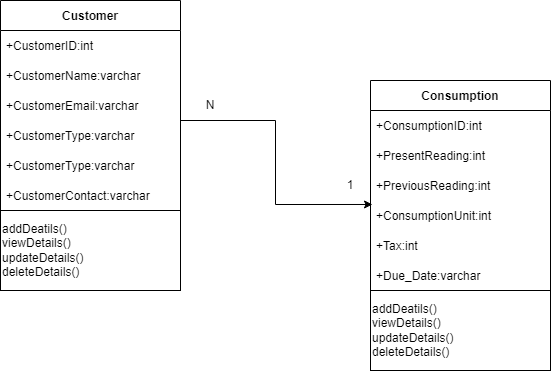

The diagram above was exported from draw.io. Its source (the exported page's mxGraphModel, read from the mxfile embedded in the PNG):
<mxGraphModel dx="868" dy="450" grid="1" gridSize="10" guides="1" tooltips="1" connect="1" arrows="1" fold="1" page="1" pageScale="1" pageWidth="827" pageHeight="1169" math="0" shadow="0">
  <root>
    <mxCell id="WIyWlLk6GJQsqaUBKTNV-0" />
    <mxCell id="WIyWlLk6GJQsqaUBKTNV-1" parent="WIyWlLk6GJQsqaUBKTNV-0" />
    <mxCell id="pyo0mmryVFOYJWDUCzm1-19" style="edgeStyle=orthogonalEdgeStyle;rounded=0;orthogonalLoop=1;jettySize=auto;html=1;entryX=0.011;entryY=0.133;entryDx=0;entryDy=0;entryPerimeter=0;fontColor=#000000;" edge="1" parent="WIyWlLk6GJQsqaUBKTNV-1" source="pyo0mmryVFOYJWDUCzm1-0" target="pyo0mmryVFOYJWDUCzm1-14">
      <mxGeometry relative="1" as="geometry" />
    </mxCell>
    <mxCell id="pyo0mmryVFOYJWDUCzm1-0" value="Customer" style="swimlane;fontStyle=1;childLayout=stackLayout;horizontal=1;startSize=30;horizontalStack=0;resizeParent=1;resizeParentMax=0;resizeLast=0;collapsible=1;marginBottom=0;fontColor=#000000;" vertex="1" parent="WIyWlLk6GJQsqaUBKTNV-1">
      <mxGeometry x="120" y="160" width="180" height="240" as="geometry" />
    </mxCell>
    <mxCell id="pyo0mmryVFOYJWDUCzm1-1" value="+CustomerID:int" style="text;strokeColor=none;fillColor=none;align=left;verticalAlign=middle;spacingLeft=4;spacingRight=4;overflow=hidden;points=[[0,0.5],[1,0.5]];portConstraint=eastwest;rotatable=0;" vertex="1" parent="pyo0mmryVFOYJWDUCzm1-0">
      <mxGeometry y="30" width="180" height="30" as="geometry" />
    </mxCell>
    <mxCell id="pyo0mmryVFOYJWDUCzm1-2" value="+CustomerName:varchar" style="text;strokeColor=none;fillColor=none;align=left;verticalAlign=middle;spacingLeft=4;spacingRight=4;overflow=hidden;points=[[0,0.5],[1,0.5]];portConstraint=eastwest;rotatable=0;" vertex="1" parent="pyo0mmryVFOYJWDUCzm1-0">
      <mxGeometry y="60" width="180" height="30" as="geometry" />
    </mxCell>
    <mxCell id="pyo0mmryVFOYJWDUCzm1-7" value="+CustomerEmail:varchar" style="text;strokeColor=none;fillColor=none;align=left;verticalAlign=middle;spacingLeft=4;spacingRight=4;overflow=hidden;points=[[0,0.5],[1,0.5]];portConstraint=eastwest;rotatable=0;" vertex="1" parent="pyo0mmryVFOYJWDUCzm1-0">
      <mxGeometry y="90" width="180" height="30" as="geometry" />
    </mxCell>
    <mxCell id="pyo0mmryVFOYJWDUCzm1-6" value="+CustomerType:varchar" style="text;strokeColor=none;fillColor=none;align=left;verticalAlign=middle;spacingLeft=4;spacingRight=4;overflow=hidden;points=[[0,0.5],[1,0.5]];portConstraint=eastwest;rotatable=0;" vertex="1" parent="pyo0mmryVFOYJWDUCzm1-0">
      <mxGeometry y="120" width="180" height="30" as="geometry" />
    </mxCell>
    <mxCell id="pyo0mmryVFOYJWDUCzm1-18" value="+CustomerType:varchar" style="text;strokeColor=none;fillColor=none;align=left;verticalAlign=middle;spacingLeft=4;spacingRight=4;overflow=hidden;points=[[0,0.5],[1,0.5]];portConstraint=eastwest;rotatable=0;" vertex="1" parent="pyo0mmryVFOYJWDUCzm1-0">
      <mxGeometry y="150" width="180" height="30" as="geometry" />
    </mxCell>
    <mxCell id="pyo0mmryVFOYJWDUCzm1-5" value="+CustomerContact:varchar" style="text;strokeColor=none;fillColor=none;align=left;verticalAlign=middle;spacingLeft=4;spacingRight=4;overflow=hidden;points=[[0,0.5],[1,0.5]];portConstraint=eastwest;rotatable=0;" vertex="1" parent="pyo0mmryVFOYJWDUCzm1-0">
      <mxGeometry y="180" width="180" height="30" as="geometry" />
    </mxCell>
    <mxCell id="pyo0mmryVFOYJWDUCzm1-3" value="+CustomerAddress:varchar" style="text;strokeColor=none;fillColor=none;align=left;verticalAlign=middle;spacingLeft=4;spacingRight=4;overflow=hidden;points=[[0,0.5],[1,0.5]];portConstraint=eastwest;rotatable=0;" vertex="1" parent="pyo0mmryVFOYJWDUCzm1-0">
      <mxGeometry y="210" width="180" height="30" as="geometry" />
    </mxCell>
    <mxCell id="pyo0mmryVFOYJWDUCzm1-9" value="addDeatils()&lt;br&gt;viewDetails()&lt;br&gt;updateDetails()&lt;br&gt;deleteDetails()" style="rounded=0;whiteSpace=wrap;html=1;align=left;" vertex="1" parent="WIyWlLk6GJQsqaUBKTNV-1">
      <mxGeometry x="120" y="370" width="180" height="80" as="geometry" />
    </mxCell>
    <mxCell id="pyo0mmryVFOYJWDUCzm1-10" value="Consumption" style="swimlane;fontStyle=1;childLayout=stackLayout;horizontal=1;startSize=30;horizontalStack=0;resizeParent=1;resizeParentMax=0;resizeLast=0;collapsible=1;marginBottom=0;" vertex="1" parent="WIyWlLk6GJQsqaUBKTNV-1">
      <mxGeometry x="490" y="240" width="180" height="210" as="geometry" />
    </mxCell>
    <mxCell id="pyo0mmryVFOYJWDUCzm1-11" value="+ConsumptionID:int" style="text;strokeColor=none;fillColor=none;align=left;verticalAlign=middle;spacingLeft=4;spacingRight=4;overflow=hidden;points=[[0,0.5],[1,0.5]];portConstraint=eastwest;rotatable=0;" vertex="1" parent="pyo0mmryVFOYJWDUCzm1-10">
      <mxGeometry y="30" width="180" height="30" as="geometry" />
    </mxCell>
    <mxCell id="pyo0mmryVFOYJWDUCzm1-12" value="+PresentReading:int" style="text;strokeColor=none;fillColor=none;align=left;verticalAlign=middle;spacingLeft=4;spacingRight=4;overflow=hidden;points=[[0,0.5],[1,0.5]];portConstraint=eastwest;rotatable=0;" vertex="1" parent="pyo0mmryVFOYJWDUCzm1-10">
      <mxGeometry y="60" width="180" height="30" as="geometry" />
    </mxCell>
    <mxCell id="pyo0mmryVFOYJWDUCzm1-13" value="+PreviousReading:int" style="text;strokeColor=none;fillColor=none;align=left;verticalAlign=middle;spacingLeft=4;spacingRight=4;overflow=hidden;points=[[0,0.5],[1,0.5]];portConstraint=eastwest;rotatable=0;" vertex="1" parent="pyo0mmryVFOYJWDUCzm1-10">
      <mxGeometry y="90" width="180" height="30" as="geometry" />
    </mxCell>
    <mxCell id="pyo0mmryVFOYJWDUCzm1-14" value="+ConsumptionUnit:int" style="text;strokeColor=none;fillColor=none;align=left;verticalAlign=middle;spacingLeft=4;spacingRight=4;overflow=hidden;points=[[0,0.5],[1,0.5]];portConstraint=eastwest;rotatable=0;" vertex="1" parent="pyo0mmryVFOYJWDUCzm1-10">
      <mxGeometry y="120" width="180" height="30" as="geometry" />
    </mxCell>
    <mxCell id="pyo0mmryVFOYJWDUCzm1-15" value="+Tax:int" style="text;strokeColor=none;fillColor=none;align=left;verticalAlign=middle;spacingLeft=4;spacingRight=4;overflow=hidden;points=[[0,0.5],[1,0.5]];portConstraint=eastwest;rotatable=0;" vertex="1" parent="pyo0mmryVFOYJWDUCzm1-10">
      <mxGeometry y="150" width="180" height="30" as="geometry" />
    </mxCell>
    <mxCell id="pyo0mmryVFOYJWDUCzm1-16" value="+Due_Date:varchar" style="text;strokeColor=none;fillColor=none;align=left;verticalAlign=middle;spacingLeft=4;spacingRight=4;overflow=hidden;points=[[0,0.5],[1,0.5]];portConstraint=eastwest;rotatable=0;" vertex="1" parent="pyo0mmryVFOYJWDUCzm1-10">
      <mxGeometry y="180" width="180" height="30" as="geometry" />
    </mxCell>
    <mxCell id="pyo0mmryVFOYJWDUCzm1-17" value="addDeatils()&lt;br&gt;viewDetails()&lt;br&gt;updateDetails()&lt;br&gt;deleteDetails()" style="rounded=0;whiteSpace=wrap;html=1;align=left;" vertex="1" parent="WIyWlLk6GJQsqaUBKTNV-1">
      <mxGeometry x="490" y="450" width="180" height="80" as="geometry" />
    </mxCell>
    <mxCell id="pyo0mmryVFOYJWDUCzm1-20" value="N" style="text;html=1;strokeColor=none;fillColor=none;align=center;verticalAlign=middle;whiteSpace=wrap;rounded=0;fontColor=#000000;" vertex="1" parent="WIyWlLk6GJQsqaUBKTNV-1">
      <mxGeometry x="300" y="250" width="60" height="30" as="geometry" />
    </mxCell>
    <mxCell id="pyo0mmryVFOYJWDUCzm1-21" value="1" style="text;html=1;strokeColor=none;fillColor=none;align=center;verticalAlign=middle;whiteSpace=wrap;rounded=0;fontColor=#000000;" vertex="1" parent="WIyWlLk6GJQsqaUBKTNV-1">
      <mxGeometry x="440" y="330" width="60" height="30" as="geometry" />
    </mxCell>
  </root>
</mxGraphModel>